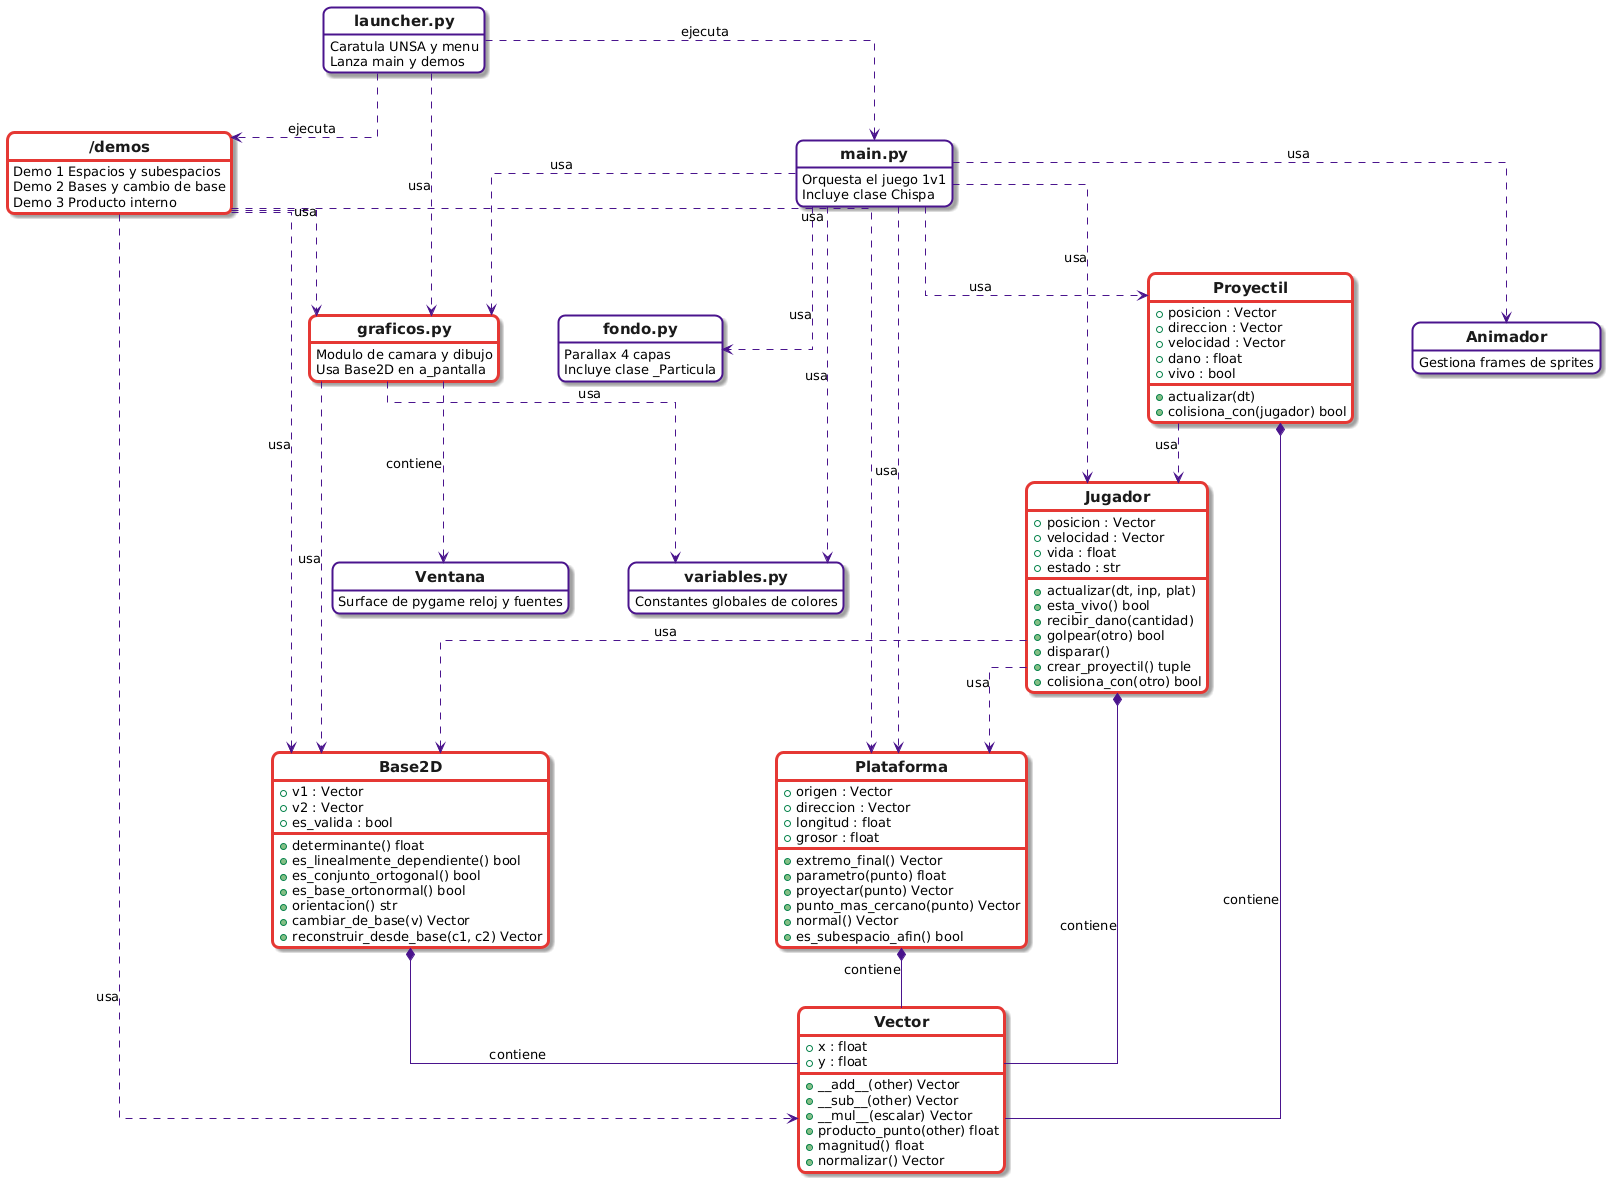

The diagram above was rendered by PlantUML. Its source (embedded in the PNG):
@startuml
skinparam backgroundColor white
skinparam shadowing true
skinparam roundcorner 15
skinparam defaultFontName Helvetica
skinparam linetype ortho
skinparam nodesep 60
skinparam ranksep 60

skinparam class {
    BackgroundColor White
    FontColor #1A1A1A
    ArrowColor #4A148C
    BorderColor #4A148C
    AttributeFontSize 13
    FontSize 15
    FontStyle bold
}

skinparam class<<algebra>> {
    BorderColor #E53935
    BorderThickness 3
}

skinparam class<<entidad>> {
    BorderColor #E53935
    BorderThickness 3
}

skinparam class<<noAlgebra>> {
    BorderColor #4A148C
    BorderThickness 2
}

' Ocultamos los círculos, los miembros vacíos y las etiquetas <<...>>
hide circle
hide empty members
hide stereotype

' ================= CLASES =================

class Vector <<algebra>> {
  +x : float
  +y : float
  +__add__(other) Vector
  +__sub__(other) Vector
  +__mul__(escalar) Vector
  +producto_punto(other) float
  +magnitud() float
  +normalizar() Vector
}

class Base2D <<algebra>> {
  +v1 : Vector
  +v2 : Vector
  +es_valida : bool
  +determinante() float
  +es_linealmente_dependiente() bool
  +es_conjunto_ortogonal() bool
  +es_base_ortonormal() bool
  +orientacion() str
  +cambiar_de_base(v) Vector
  +reconstruir_desde_base(c1, c2) Vector
}

class Jugador <<entidad>> {
  +posicion : Vector
  +velocidad : Vector
  +vida : float
  +estado : str
  +actualizar(dt, inp, plat)
  +esta_vivo() bool
  +recibir_dano(cantidad)
  +golpear(otro) bool
  +disparar()
  +crear_proyectil() tuple
  +colisiona_con(otro) bool
}

class Proyectil <<entidad>> {
  +posicion : Vector
  +direccion : Vector
  +velocidad : Vector
  +dano : float
  +vivo : bool
  +actualizar(dt)
  +colisiona_con(jugador) bool
}

class Plataforma <<entidad>> {
  +origen : Vector
  +direccion : Vector
  +longitud : float
  +grosor : float
  +extremo_final() Vector
  +parametro(punto) float
  +proyectar(punto) Vector
  +punto_mas_cercano(punto) Vector
  +normal() Vector
  +es_subespacio_afin() bool
}

class Animador <<noAlgebra>> {
  Gestiona frames de sprites
}

class Ventana <<noAlgebra>> {
  Surface de pygame reloj y fuentes
}

' ================= SCRIPTS Y MÓDULOS =================

class "graficos.py" as graficos <<entidad>> {
  Modulo de camara y dibujo
  Usa Base2D en a_pantalla
}

class "/demos" as demos <<entidad>> {
  Demo 1 Espacios y subespacios
  Demo 2 Bases y cambio de base
  Demo 3 Producto interno
}

class "launcher.py" as launcher <<noAlgebra>> {
  Caratula UNSA y menu
  Lanza main y demos
}

class "main.py" as main <<noAlgebra>> {
  Orquesta el juego 1v1
  Incluye clase Chispa 
}

class "fondo.py" as fondo <<noAlgebra>> {
  Parallax 4 capas
  Incluye clase _Particula 
}

class "variables.py" as variables <<noAlgebra>> {
  Constantes globales de colores
}

' ================= RELACIONES =================

Base2D *-- Vector : contiene
Jugador *-- Vector : contiene
Proyectil *-- Vector : contiene
Plataforma *-- Vector : contiene

Jugador ..> Base2D : usa
Jugador ..> Plataforma : usa
Proyectil ..> Jugador : usa

main ..> Jugador : usa
main ..> Proyectil : usa
main ..> Plataforma : usa
main ..> graficos : usa
main ..> Animador : usa
main ..> fondo : usa
main ..> variables : usa

graficos ..> Base2D : usa
graficos ..> Ventana : contiene
graficos ..> variables : usa

demos ..> Vector : usa
demos ..> Base2D : usa
demos ..> Plataforma : usa
demos ..> graficos : usa

launcher ..> main : ejecuta
launcher ..> demos : ejecuta
launcher ..> graficos : usa
@enduml